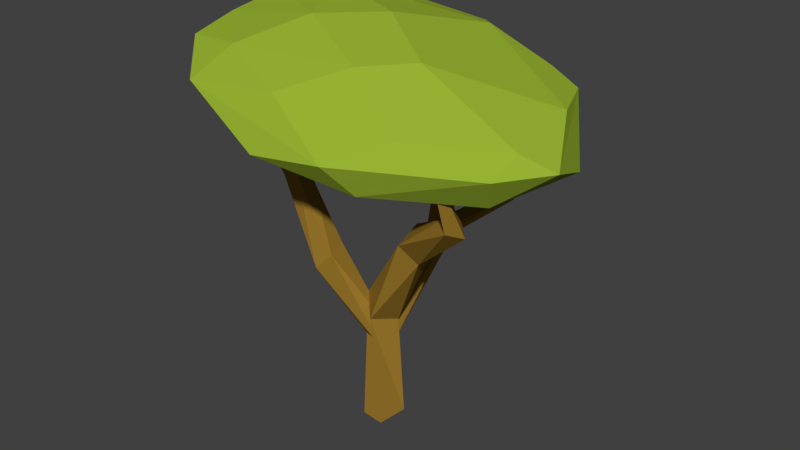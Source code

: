 # Source: AcaciaTree_4.blend  (saved by Blender 2.79.0; exported with 4.5.12 LTS)
import bpy
from mathutils import Matrix  # noqa: F401  (used for matrix-valued properties, if any)

bpy.ops.wm.read_factory_settings(use_empty=True)
scene = bpy.context.scene
scene.name = 'Scene'

# ---- collections
col_collection_1 = bpy.data.collections.new('Collection 1'); scene.collection.children.link(col_collection_1)

# ---- materials (node trees are filled in below, after node groups)
mat_primary = bpy.data.materials.new('Primary')
mat_primary.alpha_threshold = 0.0
mat_primary.use_transparent_shadow = False
mat_primary.diffuse_color = (0.3198, 0.4575, 0.03406, 1.0)
mat_primary.roughness = 0.5
mat_primary.line_color = (0.0, 0.0, 0.0, 1.0)
mat_secondary = bpy.data.materials.new('Secondary')
mat_secondary.alpha_threshold = 0.0
mat_secondary.use_transparent_shadow = False
mat_secondary.diffuse_color = (0.3672, 0.212, 0.02903, 1.0)
mat_secondary.roughness = 0.5
mat_secondary.line_color = (0.0, 0.0, 0.0, 1.0)
mat_secondary_001 = bpy.data.materials.new('Secondary.001')
mat_secondary_001.alpha_threshold = 0.0
mat_secondary_001.use_transparent_shadow = False
mat_secondary_001.diffuse_color = (0.3672, 0.212, 0.02903, 1.0)
mat_secondary_001.roughness = 0.5
mat_secondary_001.line_color = (0.0, 0.0, 0.0, 1.0)

# ---- material node trees

# ---- world
world_world = bpy.data.worlds.new('World'); scene.world = world_world
world_world.color = (0.05088, 0.05088, 0.05088)
world_world.use_sun_shadow = False
world_world.sun_shadow_jitter_overblur = 0.0
world_world.cycles.sampling_method = 'MANUAL'

# ---- meshes
me_icosphere_002 = bpy.data.meshes.new('Icosphere.002')
me_icosphere_002.from_pydata([(1.085, -0.05448, 0.1553), (-0.4356, -1.154, 0.5671), (-0.563, 0.6407, 0.8525), (1.32, 1.407, 0.4306), (3.197, 0.208, 0.1953), (1.997, -1.477, 0.1977), (-0.4651, -0.5387, 1.172), (0.05718, 1.037, 1.213), (2.429, 0.8714, 0.8518), (3.144, -0.731, 0.6699), (1.001, -1.455, 0.9092), (1.292, -0.1617, 1.401), (-0.07346, 0.3762, 0.381), (0.2442, -0.858, 0.216), (-0.6957, -0.4462, 0.7344), (0.9902, -1.745, 0.3997), (1.738, -1.021, 0.1208), (1.387, 1.086, 0.3312), (0.1347, 1.511, 0.5286), (2.419, 0.1629, 0.0323), (2.311, 1.081, 0.2082), (2.974, -0.8732, 0.1702), (-0.011, -1.531, 0.8132), (1.805, -1.717, 0.5063), (-0.7465, 0.1772, 1.044), (-0.4947, -1.022, 1.037), (0.6839, 1.575, 0.8018), (-0.3782, 0.9752, 1.153), (2.778, 0.7874, 0.7329), (1.981, 1.399, 0.6441), (3.115, -1.069, 0.5103), (3.415, -0.5078, 0.48), (0.1824, -1.138, 1.109), (-0.2816, -0.05895, 1.331), (1.392, 1.213, 1.026), (3.061, 0.1337, 0.7785), (2.29, -1.333, 0.7495), (0.7587, -0.6679, 1.399), (1.625, -1.059, 1.173), (0.1443, 0.3494, 1.418), (1.704, 0.8483, 1.137), (2.006, -0.6003, 1.173)], [], [(0, 13, 12), (1, 13, 15), (0, 12, 17), (0, 17, 19), (0, 19, 16), (1, 15, 22), (2, 14, 24), (3, 18, 26), (4, 20, 28), (5, 21, 30), (1, 22, 25), (2, 24, 27), (3, 26, 29), (4, 28, 31), (5, 30, 23), (6, 32, 37), (7, 33, 39), (8, 34, 40), (9, 35, 41), (10, 36, 38), (38, 41, 11), (38, 36, 41), (36, 9, 41), (41, 40, 11), (41, 35, 40), (35, 8, 40), (40, 39, 11), (40, 34, 39), (34, 7, 39), (39, 37, 11), (39, 33, 37), (33, 6, 37), (37, 38, 11), (37, 32, 38), (32, 10, 38), (23, 36, 10), (23, 30, 36), (30, 9, 36), (31, 35, 9), (31, 28, 35), (28, 8, 35), (29, 34, 8), (29, 26, 34), (26, 7, 34), (27, 33, 7), (27, 24, 33), (24, 6, 33), (25, 32, 6), (25, 22, 32), (22, 10, 32), (30, 31, 9), (30, 21, 31), (21, 4, 31), (28, 29, 8), (28, 20, 29), (20, 3, 29), (26, 27, 7), (26, 18, 27), (18, 2, 27), (24, 25, 6), (24, 14, 25), (14, 1, 25), (22, 23, 10), (22, 15, 23), (15, 5, 23), (16, 21, 5), (16, 19, 21), (19, 4, 21), (19, 20, 4), (19, 17, 20), (17, 3, 20), (17, 18, 3), (17, 12, 18), (12, 2, 18), (15, 16, 5), (15, 13, 16), (13, 0, 16), (12, 14, 2), (12, 13, 14), (13, 1, 14)])
me_icosphere_002.materials.append(mat_primary)
me_icosphere_002.use_remesh_preserve_volume = False
me_icosphere_002.use_remesh_preserve_attributes = False
me_icosphere_002.use_mirror_vertex_groups = False
me_icosphere_002.update()
me_cube = bpy.data.meshes.new('Cube')
me_cube.from_pydata([(0.1164, -0.1902, 2.437e-09), (-0.1445, -0.1609, 2.627e-10), (-0.1052, 0.1889, -2.344e-09), (0.1557, 0.1596, -1.693e-10), (0.02965, -0.2391, 1.31), (-0.1437, -0.06846, 1.498), (-0.02798, 0.1529, 1.409), (0.1549, 0.0672, 1.221), (0.5337, -0.3907, 2.408), (0.5344, -0.1082, 2.536), (0.7022, -0.005651, 2.338), (0.7016, -0.2882, 2.21), (1.171, -0.5504, 2.952), (1.258, -0.3601, 2.865), (1.392, -0.4878, 2.807), (1.305, -0.6781, 2.894), (1.323, -0.9092, 3.586), (1.351, -0.849, 3.558), (1.393, -0.8894, 3.54), (1.365, -0.9496, 3.567)], [], [(0, 1, 2, 3), (6, 5, 9, 10), (0, 4, 5, 1), (1, 5, 6, 2), (2, 6, 7, 3), (4, 0, 3, 7), (10, 9, 13, 14), (5, 4, 8, 9), (7, 6, 10, 11), (4, 7, 11, 8), (15, 14, 18, 19), (9, 8, 12, 13), (11, 10, 14, 15), (8, 11, 15, 12), (16, 19, 18, 17), (12, 15, 19, 16), (14, 13, 17, 18), (13, 12, 16, 17)])
me_cube.materials.append(mat_secondary)
me_cube.use_remesh_preserve_volume = False
me_cube.use_remesh_preserve_attributes = False
me_cube.use_mirror_vertex_groups = False
me_cube.update()
me_cube_001 = bpy.data.meshes.new('Cube.001')
me_cube_001.from_pydata([(0.1058, 0.02602, -0.07962), (0.08865, -0.0665, 0.08923), (-0.09955, -0.02265, 0.09414), (-0.08239, 0.06987, -0.07471), (0.1443, 0.8479, 0.8034), (-0.07502, 0.7737, 0.8699), (-0.1738, 0.9559, 0.7471), (0.04546, 1.03, 0.6807), (-0.09625, 1.236, 1.75), (-0.2784, 1.275, 1.73), (-0.236, 1.405, 1.601), (-0.0539, 1.365, 1.621), (-0.363, 1.266, 2.255), (-0.4656, 1.354, 2.278), (-0.3681, 1.473, 2.267), (-0.2656, 1.385, 2.244), (-0.3959, 1.263, 2.558), (-0.4146, 1.365, 2.57), (-0.2643, 1.396, 2.57), (-0.2456, 1.294, 2.558)], [], [(2, 1, 5, 6), (6, 5, 9, 10), (1, 0, 4, 5), (3, 2, 6, 7), (0, 3, 7, 4), (11, 10, 14, 15), (5, 4, 8, 9), (7, 6, 10, 11), (4, 7, 11, 8), (15, 14, 18, 19), (8, 11, 15, 12), (10, 9, 13, 14), (9, 8, 12, 13), (0, 1, 2, 3), (16, 19, 18, 17), (12, 15, 19, 16), (14, 13, 17, 18), (13, 12, 16, 17)])
me_cube_001.materials.append(mat_secondary)
me_cube_001.use_remesh_preserve_volume = False
me_cube_001.use_remesh_preserve_attributes = False
me_cube_001.use_mirror_vertex_groups = False
me_cube_001.update()
me_cube_003 = bpy.data.meshes.new('Cube.003')
me_cube_003.from_pydata([(-0.04445, -0.04247, -0.4472), (-0.02209, 0.04894, -0.2228), (0.1007, 0.01698, -0.2163), (0.07831, -0.07442, -0.4407), (-0.4705, -0.3109, 0.6107), (-0.2812, -0.2724, 0.8019), (-0.2161, -0.503, 0.7699), (-0.4053, -0.5415, 0.5788), (-0.7087, -0.4181, 1.471), (-0.5329, -0.4313, 1.552), (-0.5694, -0.6045, 1.619), (-0.7452, -0.5913, 1.539), (-0.9356, -0.7307, 2.238), (-0.8705, -0.758, 2.209), (-0.9021, -0.8238, 2.193), (-0.9672, -0.7966, 2.222)], [], [(2, 1, 5, 6), (6, 5, 9, 10), (1, 0, 4, 5), (3, 2, 6, 7), (0, 3, 7, 4), (11, 10, 14, 15), (5, 4, 8, 9), (7, 6, 10, 11), (4, 7, 11, 8), (12, 15, 14, 13), (8, 11, 15, 12), (10, 9, 13, 14), (9, 8, 12, 13), (0, 1, 2, 3)])
me_cube_003.materials.append(mat_secondary)
me_cube_003.use_remesh_preserve_volume = False
me_cube_003.use_remesh_preserve_attributes = False
me_cube_003.use_mirror_vertex_groups = False
me_cube_003.update()
me_cube_002 = bpy.data.meshes.new('Cube.002')
me_cube_002.from_pydata([(0.1268, -0.08745, -0.05278), (0.06755, -0.1744, 0.02732), (-0.06436, -0.01011, 0.03244), (0.0337, 0.1249, -0.1436), (0.4801, 0.7232, 0.2776), (0.3483, 0.6824, 0.3271), (0.3435, 0.8278, 0.2671), (0.4753, 0.8686, 0.2175), (0.6815, 0.9335, 1.054), (0.6431, 0.9792, 1.048), (0.6885, 1.032, 1.008), (0.727, 0.9865, 1.014)], [], [(2, 1, 5, 6), (6, 5, 9, 10), (1, 0, 4, 5), (3, 2, 6, 7), (0, 3, 7, 4), (8, 11, 10, 9), (5, 4, 8, 9), (7, 6, 10, 11), (4, 7, 11, 8), (0, 1, 2, 3)])
me_cube_002.materials.append(mat_secondary_001)
me_cube_002.use_remesh_preserve_volume = False
me_cube_002.use_remesh_preserve_attributes = False
me_cube_002.use_mirror_vertex_groups = False
me_cube_002.update()

# ---- objects
ob_leaves = bpy.data.objects.new('Leaves', me_icosphere_002)
ob_branch_001 = bpy.data.objects.new('Branch.001', me_cube)
ob_branch_002 = bpy.data.objects.new('Branch.002', me_cube_001)
ob_branch = bpy.data.objects.new('Branch', me_cube_003)
ob_branch_003 = bpy.data.objects.new('Branch.003', me_cube_002)

# ---- transforms, parenting, visibility, modifiers, constraints
ob_leaves.location = (-1.246, 0.2697, 3.092)
ob_leaves.lineart.crease_threshold = 0.0
ob_branch_001.location = (0.008847, 0.0009068, 0.0004599)
ob_branch_001.lock_rotations_4d = False
ob_branch_001.empty_display_type = 'ARROWS'
ob_branch_001.lineart.crease_threshold = 0.0
ob_branch_002.location = (0.02355, 0.02004, 1.031)
ob_branch_002.lock_rotations_4d = False
ob_branch_002.empty_display_type = 'ARROWS'
ob_branch_002.lineart.crease_threshold = 0.0
ob_branch.location = (-0.03714, 0.02685, 1.287)
ob_branch.lock_rotations_4d = False
ob_branch.empty_display_type = 'ARROWS'
ob_branch.lineart.crease_threshold = 0.0
ob_branch_003.location = (0.6577, -0.209, 2.47)
ob_branch_003.lock_rotations_4d = False
ob_branch_003.empty_display_type = 'ARROWS'
ob_branch_003.lineart.crease_threshold = 0.0

# ---- collection membership
col_collection_1.objects.link(ob_leaves)
col_collection_1.objects.link(ob_branch_001)
col_collection_1.objects.link(ob_branch_002)
col_collection_1.objects.link(ob_branch)
col_collection_1.objects.link(ob_branch_003)

# ---- scene / render settings (as saved in the file)
scene.frame_start = 1; scene.frame_end = 250; scene.frame_set(1)
scene.render.engine = 'BLENDER_EEVEE_NEXT'
scene.render.resolution_percentage = 50
scene.render.dither_intensity = 0.0
scene.cycles.use_denoising = False
scene.cycles.samples = 128
scene.cycles.sampling_pattern = 'TABULATED_SOBOL'
scene.cycles.use_adaptive_sampling = False
scene.cycles.use_light_tree = False
scene.cycles.blur_glossy = 0.0
scene.cycles.sample_clamp_indirect = 0.0
scene.view_settings.view_transform = 'Standard'
bpy.context.view_layer.update()

# ---- added for rendering (the .blend has no active camera and no usable light): camera, sun
cam_auto = bpy.data.cameras.new('AutoCamera')
cam_auto.lens = 50.0
cam_auto.sensor_width = 36.0
cam_auto.clip_end = 1000.0
ob_auto_camera = bpy.data.objects.new('AutoCamera', cam_auto)
scene.collection.objects.link(ob_auto_camera)
ob_auto_camera.location = (6.54254, -7.56099, 7.41904)
ob_auto_camera.rotation_euler = (1.09748, -7.21219e-08, 0.694738)
scene.camera = ob_auto_camera
light_auto_sun = bpy.data.lights.new('AutoSun', 'SUN')
light_auto_sun.energy = 3.0
light_auto_sun.angle = 0.0523599
ob_auto_sun = bpy.data.objects.new('AutoSun', light_auto_sun)
scene.collection.objects.link(ob_auto_sun)
ob_auto_sun.rotation_euler = (0.872665, 0.174533, 0.523599)
bpy.context.view_layer.update()
